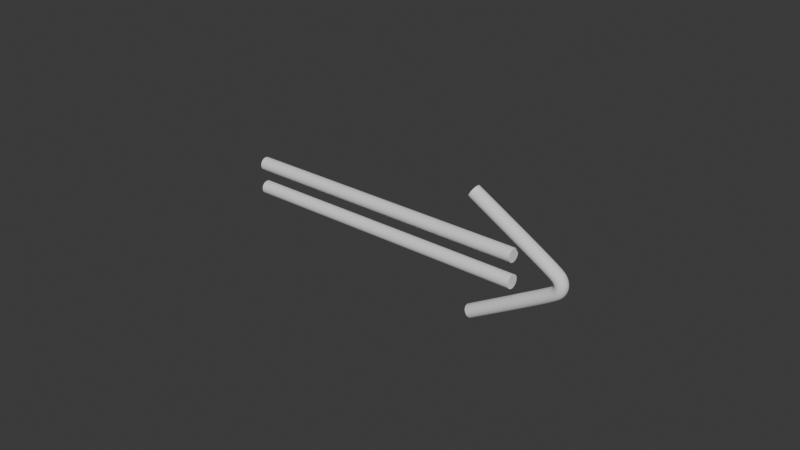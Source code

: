 # Source: neon_arrow.blend  (saved by Blender 5.0.119; exported with 4.5.12 LTS)
import bpy
from mathutils import Matrix  # noqa: F401  (used for matrix-valued properties, if any)

bpy.ops.wm.read_factory_settings(use_empty=True)
scene = bpy.context.scene
scene.name = 'Scene'

# ---- collections
col_collection = bpy.data.collections.new('Collection'); scene.collection.children.link(col_collection)

# ---- world
world_world = bpy.data.worlds.new('World'); scene.world = world_world
world_world.use_nodes = True; world_world.node_tree.nodes.clear()
_N = world_world.node_tree.nodes; _L = world_world.node_tree.links
n0 = _N.new('ShaderNodeOutputWorld'); n0.name = 'World Output'; n0.location = (200, 100)
n1 = _N.new('ShaderNodeBackground'); n1.name = 'Background'; n1.location = (-200, 100)
n1.inputs[0].default_value = (0.05088, 0.05088, 0.05088, 1.0)
_L.new(n1.outputs[0], n0.inputs[0])
n0.is_active_output = True
world_world.color = (0.05088, 0.05088, 0.05088)
world_world.sun_shadow_jitter_overblur = 0.0

# ---- curves / text
cu_plane = bpy.data.curves.new('Plane', 'CURVE')
cu_plane.dimensions = '3D'
_sp = cu_plane.splines.new('POLY'); _sp.points.add(6)
_sp.points.foreach_set('co', [1.002, 4.588e-08, 0.6735, 0.0, 1.962, 4.588e-08, 0.122, 0.0, 2.029, 4.588e-08, 0.06439, 0.0, 2.053, 4.588e-08, -0.003586, 0.0, 2.029, 4.588e-08, -0.07156, 0.0, 1.962, 4.588e-08, -0.1292, 0.0, 1.002, 4.588e-08, -0.6807, 0.0])
_sp.order_v = 0
_sp.resolution_v = 0
_sp.use_endpoint_u = True
_sp = cu_plane.splines.new('POLY'); _sp.points.add(1)
_sp.points.foreach_set('co', [-1.911, 2.735e-08, -0.1587, 0.0, 1.494, 2.735e-08, -0.1587, 0.0])
_sp.order_v = 0
_sp.resolution_v = 0
_sp.use_endpoint_u = True
_sp = cu_plane.splines.new('POLY'); _sp.points.add(1)
_sp.points.foreach_set('co', [-1.911, 2.735e-08, 0.1343, 0.0, 1.494, 2.735e-08, 0.1343, 0.0])
_sp.order_v = 0
_sp.resolution_v = 0
_sp.use_endpoint_u = True
cu_plane.bevel_depth = 0.08
cu_plane.fill_mode = 'FULL'
cu_plane.use_fill_caps = True

# ---- objects
ob_plane = bpy.data.objects.new('Plane', cu_plane)

# ---- transforms, parenting, visibility, modifiers, constraints
ob_plane.location = (0.0, 0.0, 0.0)
_m = ob_plane.modifiers.new('Subdivision', 'SUBSURF')

# ---- collection membership
col_collection.objects.link(ob_plane)

# ---- scene / render settings (as saved in the file)
scene.frame_start = 1; scene.frame_end = 250; scene.frame_set(1)
scene.render.engine = 'BLENDER_EEVEE_NEXT'
scene.render.bake_bias = 0.0
scene.render.bake_samples = 0
scene.cycles.sampling_pattern = 'TABULATED_SOBOL'
scene.eevee.use_volume_custom_range = False
bpy.context.view_layer.update()

# ---- added for rendering (the .blend has no active camera and no usable light): camera, sun
cam_auto = bpy.data.cameras.new('AutoCamera')
cam_auto.lens = 50.0
cam_auto.sensor_width = 36.0
cam_auto.clip_end = 1000.0
ob_auto_camera = bpy.data.objects.new('AutoCamera', cam_auto)
scene.collection.objects.link(ob_auto_camera)
ob_auto_camera.location = (6.66641, -7.91498, 5.27307)
ob_auto_camera.rotation_euler = (1.09748, -7.21219e-08, 0.694738)
scene.camera = ob_auto_camera
light_auto_sun = bpy.data.lights.new('AutoSun', 'SUN')
light_auto_sun.energy = 3.0
light_auto_sun.angle = 0.0523599
ob_auto_sun = bpy.data.objects.new('AutoSun', light_auto_sun)
scene.collection.objects.link(ob_auto_sun)
ob_auto_sun.rotation_euler = (0.872665, 0.174533, 0.523599)
bpy.context.view_layer.update()

